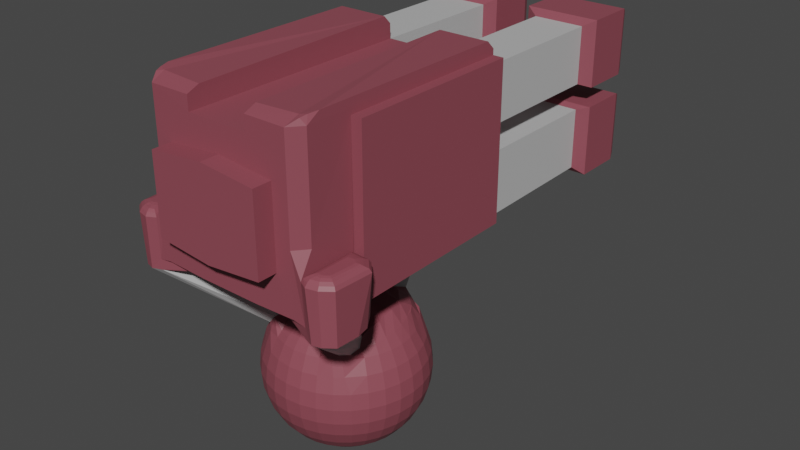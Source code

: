 # Source: laserturretmodel.blend  (saved by Blender 3.5.10; exported with 4.5.12 LTS)
import bpy
from mathutils import Matrix  # noqa: F401  (used for matrix-valued properties, if any)

bpy.ops.wm.read_factory_settings(use_empty=True)
scene = bpy.context.scene
scene.name = 'Scene'

# ---- collections
col_collection = bpy.data.collections.new('Collection'); scene.collection.children.link(col_collection)

# ---- materials (node trees are filled in below, after node groups)
mat_body = bpy.data.materials.new('Body')
mat_body.use_transparent_shadow = False
mat_trim = bpy.data.materials.new('Trim')
mat_trim.use_transparent_shadow = False
mat_accent = bpy.data.materials.new('Accent')
mat_accent.use_transparent_shadow = False

# ---- material node trees
mat_body.use_nodes = True; mat_body.node_tree.nodes.clear()
_N = mat_body.node_tree.nodes; _L = mat_body.node_tree.links
n0 = _N.new('ShaderNodeBsdfPrincipled'); n0.name = 'Principled BSDF'; n0.location = (10, 300)
n0.distribution = 'GGX'
n0.subsurface_method = 'RANDOM_WALK_SKIN'
n0.inputs[0].default_value = (0.2738, 0.0672, 0.08924, 1.0)
n0.inputs[3].default_value = 1.45
n0.inputs[27].default_value = (0.0, 0.0, 0.0, 1.0)
n0.inputs[28].default_value = 1.0
n1 = _N.new('ShaderNodeOutputMaterial'); n1.name = 'Material Output'; n1.location = (300, 300)
_L.new(n0.outputs[0], n1.inputs[0])
n1.is_active_output = True
mat_trim.use_nodes = True; mat_trim.node_tree.nodes.clear()
_N = mat_trim.node_tree.nodes; _L = mat_trim.node_tree.links
n0 = _N.new('ShaderNodeBsdfPrincipled'); n0.name = 'Principled BSDF'; n0.location = (10, 300)
n0.distribution = 'GGX'
n0.subsurface_method = 'RANDOM_WALK_SKIN'
n0.inputs[0].default_value = (0.5071, 0.5071, 0.5071, 1.0)
n0.inputs[3].default_value = 1.45
n0.inputs[27].default_value = (0.0, 0.0, 0.0, 1.0)
n0.inputs[28].default_value = 1.0
n1 = _N.new('ShaderNodeOutputMaterial'); n1.name = 'Material Output'; n1.location = (300, 300)
_L.new(n0.outputs[0], n1.inputs[0])
n1.is_active_output = True
mat_accent.use_nodes = True; mat_accent.node_tree.nodes.clear()
_N = mat_accent.node_tree.nodes; _L = mat_accent.node_tree.links
n0 = _N.new('ShaderNodeBsdfPrincipled'); n0.name = 'Principled BSDF'; n0.location = (10, 300)
n0.distribution = 'GGX'
n0.subsurface_method = 'RANDOM_WALK_SKIN'
n0.inputs[0].default_value = (0.8, 0.3163, 0.2076, 1.0)
n0.inputs[3].default_value = 1.45
n0.inputs[27].default_value = (0.0, 0.0, 0.0, 1.0)
n0.inputs[28].default_value = 1.0
n1 = _N.new('ShaderNodeOutputMaterial'); n1.name = 'Material Output'; n1.location = (300, 300)
_L.new(n0.outputs[0], n1.inputs[0])
n1.is_active_output = True

# ---- world
world_world = bpy.data.worlds.new('World'); scene.world = world_world
world_world.use_nodes = True; world_world.node_tree.nodes.clear()
_N = world_world.node_tree.nodes; _L = world_world.node_tree.links
n0 = _N.new('ShaderNodeOutputWorld'); n0.name = 'World Output'; n0.location = (300, 300)
n1 = _N.new('ShaderNodeBackground'); n1.name = 'Background'; n1.location = (10, 300)
n1.inputs[0].default_value = (0.05088, 0.05088, 0.05088, 1.0)
_L.new(n1.outputs[0], n0.inputs[0])
n0.is_active_output = True
world_world.color = (0.05088, 0.05088, 0.05088)
world_world.use_sun_shadow = False
world_world.sun_shadow_jitter_overblur = 0.0

# ---- meshes
me_sphere = bpy.data.meshes.new('Sphere')
me_sphere.from_pydata([(0.0, 0.5357, 0.8315), (0.0, 0.8245, 0.5556), (0.0, 0.9808, 0.1951), (0.0, 1.0, 0.0), (0.0, 0.9808, -0.1951), (0.0, 0.8315, -0.5556), (0.008411, -0.01467, 0.872), (-1.187, -1.045, 1.571), (-1.042, -1.671, 1.665), (-0.8088, -1.152, 1.46), (7.949e-05, 1.166, 1.634), (7.943e-05, 0.744, 1.639), (-0.3448, 1.149, 1.634), (-0.213, 0.7344, 1.639), (0.01137, -0.3947, 0.872), (-9.686e-08, -0.5726, 0.8315), (-6.257e-08, -0.783, 0.6263), (-1.043e-07, -0.8378, 0.5556), (2.98e-08, -0.9245, 0.3827), (-1.341e-07, -0.9808, 0.1951), (-3.278e-07, -1.0, 0.0), (-1.341e-07, -0.9808, -0.1951), (2.98e-08, -0.9239, -0.3827), (-1.043e-07, -0.8315, -0.5556), (-1.49e-08, -0.7071, -0.7071), (-9.686e-08, -0.5556, -0.8315), (-5.215e-08, -0.3827, -0.9239), (-7.451e-09, -0.1951, -0.9808), (-0.1084, -0.561, 0.8315), (-0.1509, -0.7673, 0.6263), (-0.1622, -0.821, 0.5556), (-0.1802, -0.9065, 0.3827), (-0.1913, -0.9619, 0.1951), (-0.1951, -0.9808, 0.0), (-0.1913, -0.9619, -0.1951), (-0.1802, -0.9061, -0.3827), (-0.1622, -0.8155, -0.5556), (-0.1379, -0.6935, -0.7071), (-0.1084, -0.5449, -0.8315), (-0.07466, -0.3753, -0.9239), (-0.2126, -0.5269, 0.8315), (-0.296, -0.721, 0.6263), (-0.3182, -0.7718, 0.5556), (-0.3536, -0.8537, 0.3827), (-0.3753, -0.9061, 0.1951), (-0.3827, -0.9239, 0.0), (-0.3753, -0.9061, -0.1951), (-0.3536, -0.8536, -0.3827), (-0.3182, -0.7682, -0.5556), (-0.2706, -0.6533, -0.7071), (-0.2126, -0.5133, -0.8315), (-0.1464, -0.3536, -0.9239), (-0.07466, -0.1802, -0.9808), (-0.2012, -0.3262, 0.872), (-0.3087, -0.472, 0.8315), (-0.4297, -0.6909, 0.7387), (-0.4657, -0.735, 0.5556), (-0.5133, -0.7684, 0.3827), (-0.5449, -0.8155, 0.1951), (-0.5556, -0.8315, 0.0), (-0.5449, -0.8155, -0.1951), (-0.5133, -0.7682, -0.3827), (-0.4619, -0.6913, -0.5556), (-0.3928, -0.5879, -0.7071), (-0.3087, -0.4619, -0.8315), (-0.2126, -0.3182, -0.9239), (-0.1266, -0.1404, 0.872), (-0.2592, -0.2761, 0.872), (-0.5231, -0.6814, 0.6263), (-0.548, -0.6668, 0.5556), (-0.6048, -0.6932, 0.3827), (-0.6935, -0.6935, 0.1951), (-0.7071, -0.7071, 0.0), (-0.6935, -0.6935, -0.1951), (-0.6533, -0.6533, -0.3827), (-0.5879, -0.5879, -0.5556), (-0.5, -0.5, -0.7071), (-0.3928, -0.3928, -0.8315), (-0.2706, -0.2706, -0.9239), (0.0, 0.0, -1.0), (-0.4063, -0.2758, 0.8218), (-0.5612, -0.3558, 0.7168), (-0.5979, -0.4327, 0.6263), (-0.6913, -0.4633, 0.5556), (-0.7682, -0.5133, 0.3827), (-0.8155, -0.5449, 0.1951), (-0.8315, -0.5556, 0.0), (-0.8155, -0.5449, -0.1951), (-0.7682, -0.5133, -0.3827), (-0.6913, -0.4619, -0.5556), (-0.5879, -0.3928, -0.7071), (-0.4619, -0.3087, -0.8315), (-0.3182, -0.2126, -0.9239), (-0.1622, -0.1084, -0.9808), (-0.1689, -0.07561, 0.872), (-0.5758, -0.2305, 0.7805), (-0.698, -0.2894, 0.6456), (-0.7682, -0.3183, 0.5556), (-0.8536, -0.3536, 0.3827), (-0.9061, -0.3753, 0.1951), (-0.9239, -0.3827, 0.0), (-0.9061, -0.3753, -0.1951), (-0.8536, -0.3536, -0.3827), (-0.7682, -0.3182, -0.5556), (-0.6533, -0.2706, -0.7071), (-0.5133, -0.2126, -0.8315), (-0.3536, -0.1464, -0.9239), (-0.4364, -0.07834, 0.8543), (-0.5965, -0.1059, 0.8017), (-0.7218, -0.1411, 0.6668), (-0.8155, -0.1622, 0.5556), (-0.9061, -0.1802, 0.3827), (-0.9619, -0.1913, 0.1951), (-0.9808, -0.1951, 0.0), (-0.9619, -0.1913, -0.1951), (-0.9061, -0.1802, -0.3827), (-0.8155, -0.1622, -0.5556), (-0.6935, -0.1379, -0.7071), (-0.5449, -0.1084, -0.8315), (-0.3753, -0.07466, -0.9239), (-0.1913, -0.03806, -0.9808), (-0.1837, -0.001258, 0.872), (-0.5749, -0.001802, 0.8151), (-0.7271, -0.0002259, 0.6761), (-0.8315, 1.639e-07, 0.5556), (-0.9239, 1.49e-08, 0.3827), (-0.9808, 2.682e-07, 0.1951), (-1.0, 4.47e-07, 0.0), (-0.9808, 2.682e-07, -0.1951), (-0.9239, 1.49e-08, -0.3827), (-0.8315, 1.639e-07, -0.5556), (-0.7071, 2.98e-08, -0.7071), (-0.5556, 1.49e-07, -0.8315), (-0.3827, 5.215e-08, -0.9239), (-0.364, 0.0727, 0.872), (-0.5723, 0.1339, 0.8315), (-0.7082, 0.1379, 0.6908), (-0.8155, 0.1622, 0.5556), (-0.9061, 0.1802, 0.3827), (-0.9619, 0.1913, 0.1951), (-0.9808, 0.1951, 0.0), (-0.9619, 0.1913, -0.1951), (-0.9061, 0.1802, -0.3827), (-0.8155, 0.1622, -0.5556), (-0.6935, 0.1379, -0.7071), (-0.5449, 0.1084, -0.8315), (-0.3753, 0.07466, -0.9239), (-0.1913, 0.03806, -0.9808), (-0.6661, 0.2846, 0.7071), (-0.7682, 0.3182, 0.5556), (-0.8536, 0.3536, 0.3827), (-0.9061, 0.3753, 0.1951), (-0.9239, 0.3827, 0.0), (-0.9061, 0.3753, -0.1951), (-0.8536, 0.3536, -0.3827), (-0.7682, 0.3182, -0.5556), (-0.6533, 0.2706, -0.7071), (-0.5133, 0.2126, -0.8315), (-0.3536, 0.1464, -0.9239), (-0.1233, 0.1271, 0.8617), (-0.3068, 0.2053, 0.8716), (-0.5149, 0.3272, 0.8315), (-0.625, 0.3989, 0.7071), (-0.6913, 0.4507, 0.5556), (-0.7682, 0.5133, 0.3827), (-0.8155, 0.5449, 0.1951), (-0.8315, 0.5556, 0.0), (-0.8155, 0.5449, -0.1951), (-0.7682, 0.5133, -0.3827), (-0.6913, 0.4619, -0.5556), (-0.5879, 0.3928, -0.7071), (-0.4619, 0.3087, -0.8315), (-0.3182, 0.2126, -0.9239), (-0.1622, 0.1084, -0.9808), (-0.3083, 0.3284, 0.8672), (-0.4612, 0.4067, 0.8178), (-0.5546, 0.5019, 0.7124), (-0.6149, 0.5846, 0.562), (-0.6533, 0.6533, 0.3827), (-0.6935, 0.6935, 0.1951), (-0.7071, 0.7071, 0.0), (-0.6935, 0.6935, -0.1951), (-0.6533, 0.6533, -0.3827), (-0.5879, 0.5879, -0.5556), (-0.5, 0.5, -0.7071), (-0.3928, 0.3928, -0.8315), (-0.2706, 0.2706, -0.9239), (-0.5078, 0.6943, 0.5839), (-0.5133, 0.7682, 0.3827), (-0.5449, 0.8155, 0.1951), (-0.5556, 0.8315, 0.0), (-0.5449, 0.8155, -0.1951), (-0.5133, 0.7682, -0.3827), (-0.4619, 0.6913, -0.5556), (-0.3928, 0.5879, -0.7071), (-0.3087, 0.4619, -0.8315), (-0.2126, 0.3182, -0.9239), (-0.1084, 0.1622, -0.9808), (-0.335, 0.5267, 0.8178), (-0.4051, 0.639, 0.7124), (-0.3991, 0.7455, 0.5839), (-0.3536, 0.8534, 0.3827), (-0.3753, 0.9061, 0.1951), (-0.3827, 0.9239, 0.0), (-0.3753, 0.9061, -0.1951), (-0.3536, 0.8536, -0.3827), (-0.3182, 0.7682, -0.5556), (-0.2706, 0.6533, -0.7071), (-0.2126, 0.5133, -0.8315), (-0.1464, 0.3536, -0.9239), (0.01652, 0.174, 0.8677), (-0.1882, 0.4342, 0.8521), (-0.2525, 0.5671, 0.8178), (-0.2452, 0.7724, 0.7124), (-0.2209, 0.807, 0.5839), (-0.1802, 0.9055, 0.3827), (-0.1913, 0.9619, 0.1951), (-0.1951, 0.9808, 0.0), (-0.1913, 0.9619, -0.1951), (-0.1802, 0.9061, -0.3827), (-0.1622, 0.8155, -0.5556), (-0.1379, 0.6935, -0.7071), (-0.1084, 0.5449, -0.8315), (-0.07466, 0.3753, -0.9239), (0.01137, 0.3672, 0.872), (8.941e-08, 0.7737, 0.7071), (5.96e-08, 0.9232, 0.3827), (5.96e-08, 0.9239, -0.3827), (8.941e-08, 0.7071, -0.7071), (2.161e-07, 0.5556, -0.8315), (6.706e-08, 0.3827, -0.9239), (1.49e-08, 0.1951, -0.9808), (-1.23, -1.175, 2.254), (-1.286, -1.218, 2.254), (-1.265, -1.546, 2.254), (-1.283, -1.305, 2.254), (-1.015, 1.254, 1.665), (-0.3823, 1.254, 1.665), (-0.8867, -1.668, 1.688), (-0.3808, -1.668, 1.669), (-1.015, -1.518, 2.428), (-1.015, 1.254, 2.439), (-0.8867, -1.668, 2.428), (-1.356, -1.154, 1.538), (-1.268, -1.012, 1.575), (-1.376, -1.596, 1.538), (-1.155, -1.715, 1.538), (-1.39, -1.318, 1.538), (-1.042, -1.671, 1.538), (-1.042, -1.028, 1.579), (-0.991, -1.338, 1.513), (-0.3829, -1.428, 1.669), (-1.015, 3.013, 1.688), (-1.015, 3.013, 2.439), (-0.3823, 3.013, 2.439), (-1.015, 1.254, 2.762), (-0.6903, -1.668, 3.077), (-1.015, 1.254, 3.463), (-0.3823, 1.254, 3.463), (-1.015, 3.009, 2.762), (-1.015, 3.009, 3.463), (-0.3823, 3.009, 3.463), (-0.6903, -1.668, 2.125), (-0.3823, 3.013, 1.688), (-0.3808, -1.668, 3.463), (-0.3823, 3.009, 2.762), (0.005393, -1.277, 1.669), (0.005393, -1.108, 1.669), (0.00689, -1.668, 1.669), (0.007643, -1.668, 2.058), (0.007643, -1.668, 3.142), (0.005393, 1.254, 3.462), (0.00689, -1.668, 3.462), (-0.3823, 1.254, 2.762), (-0.3823, 1.254, 2.439), (-0.2313, 3.079, 1.611), (-1.166, 3.079, 1.611), (-1.166, 3.079, 2.485), (-0.2313, 3.079, 2.485), (-1.166, 3.081, 2.731), (-0.2313, 3.081, 2.731), (-1.166, 3.081, 3.546), (-0.2313, 3.081, 3.546), (-0.2313, 3.7, 1.611), (-1.166, 3.7, 1.611), (-1.166, 3.7, 2.485), (-0.2313, 3.7, 2.485), (-1.166, 3.702, 2.731), (-0.2313, 3.702, 2.731), (-1.166, 3.702, 3.546), (-0.2313, 3.702, 3.546), (-0.6902, -1.901, 2.125), (0.007763, -1.901, 2.058), (0.007763, -1.901, 3.142), (-0.6902, -1.901, 3.077), (-1.015, 1.254, 3.568), (-1.015, -0.9504, 3.568), (-1.145, -0.9504, 1.638), (-1.145, 1.254, 3.568), (-1.145, -0.9504, 3.568), (-0.3845, 1.252, 3.639), (-0.9605, -1.548, 3.709), (-0.383, -1.666, 3.639), (-1.145, 1.254, 1.652), (-1.015, -0.9504, 1.636), (-0.3763, 3.674, 1.761), (-1.021, 3.674, 1.761), (-1.021, 3.674, 2.326), (-0.3763, 3.674, 2.326), (-1.021, 3.671, 2.871), (-0.3763, 3.671, 2.871), (-1.021, 3.671, 3.384), (-0.3763, 3.671, 3.384), (-1.259, -1.686, 1.538), (-0.6123, -0.5982, 0.6263), (-1.208, -1.588, 2.254), (0.001574, 1.219, 1.669), (-0.2577, 0.7241, 1.668), (0.003484, 0.7205, 1.669), (-1.042, -0.9994, 1.586), (-0.3823, -1.108, 1.669), (-1.015, -1.518, 3.639), (-1.015, 1.254, 3.639), (-0.8867, -1.668, 3.639), (-1.013, -1.352, 3.738), (-0.9828, -1.469, 3.727), (-0.3845, 1.156, 3.738), (-1.013, 1.156, 3.738), (-0.9034, -1.494, 3.716), (-0.383, -1.514, 3.702), (0.001392, 1.398, 2.305), (0.002213, 1.398, 2.871), (-0.1184, 1.398, 2.869), (-0.2552, 1.398, 2.788), (-0.1176, 1.398, 2.308), (-0.2748, 1.398, 2.414), (-0.05631, 1.398, 2.871), (-0.1462, 1.398, 2.861), (-0.147, 1.398, 2.315), (-0.3138, 1.398, 2.618), (-0.05659, 1.398, 2.305), (-0.05631, 1.645, 2.871), (-0.1184, 1.645, 2.869), (-0.1462, 1.645, 2.861), (-0.2552, 1.645, 2.788), (-0.147, 1.645, 2.315), (-0.2748, 1.645, 2.414), (-0.3138, 1.645, 2.618), (-0.05659, 1.645, 2.305), (0.001392, 1.645, 2.305), (0.002213, 1.645, 2.871), (-0.1176, 1.645, 2.308), (-1.262, -1.712, 2.16), (-1.129, -1.743, 2.16), (-1.413, -1.138, 2.16), (-1.405, -1.311, 2.16), (-1.025, -1.687, 2.16), (-1.389, -1.614, 2.16), (-1.025, -0.9647, 2.161), (-1.276, -0.9935, 2.16), (-1.254, -1.688, 2.201), (-1.133, -1.716, 2.201), (-1.391, -1.151, 2.201), (-1.383, -1.313, 2.201), (-1.048, -1.677, 2.201), (-1.368, -1.6, 2.201), (-1.048, -1.009, 2.201), (-1.267, -1.021, 2.201), (-1.237, -1.659, 2.23), (-1.139, -1.683, 2.23), (-1.355, -1.186, 2.23), (-1.348, -1.308, 2.23), (-1.082, -1.659, 2.23), (-1.333, -1.585, 2.23), (-1.082, -1.064, 2.23), (-1.25, -1.076, 2.23), (-1.171, -1.59, 2.254), (-1.144, -1.573, 2.254), (-1.15, -1.184, 2.254), (-1.22, -1.624, 2.246), (-1.157, -1.627, 2.246), (-1.322, -1.201, 2.246), (-1.319, -1.306, 2.246), (-1.112, -1.614, 2.246), (-1.299, -1.565, 2.246), (-1.116, -1.132, 2.246), (-1.233, -1.132, 2.246), (-0.3823, 0.7277, 1.667), (-0.2821, 3.821, 1.653), (-1.115, 3.821, 1.653), (-1.115, 3.821, 2.433), (-0.2821, 3.821, 2.433), (-1.115, 3.819, 2.764), (-0.2821, 3.819, 2.764), (-1.115, 3.819, 3.491), (-0.2821, 3.819, 3.491), (-0.3823, 1.254, 1.665), (-1.015, 1.254, 1.665), (-1.015, 3.013, 1.688), (-0.3823, 3.013, 1.688)], [], [(39, 51, 52, 27, 26), (353, 246, 248, 8, 356), (22, 21, 34, 35), (65, 78, 92, 93, 52, 51), (23, 22, 35, 36), (16, 15, 28, 29), (24, 23, 36, 37), (17, 16, 29, 30), (25, 24, 37, 38), (18, 17, 30, 31), (26, 25, 38, 39), (19, 18, 31, 32), (106, 119, 120, 93, 92), (20, 19, 32, 33), (21, 20, 33, 34), (176, 199, 200, 187, 177), (39, 38, 50, 51), (32, 31, 43, 44), (33, 32, 44, 45), (197, 231, 79, 173), (34, 33, 45, 46), (35, 34, 46, 47), (52, 93, 79, 27), (36, 35, 47, 48), (29, 28, 40, 41), (37, 36, 48, 49), (30, 29, 41, 42), (38, 37, 49, 50), (31, 30, 42, 43), (48, 47, 61, 62), (41, 40, 54, 55), (49, 48, 62, 63), (42, 41, 55, 56), (50, 49, 63, 64), (43, 42, 56, 57), (51, 50, 64, 65), (44, 43, 57, 58), (147, 173, 79, 93, 120), (45, 44, 58, 59), (46, 45, 59, 60), (47, 46, 60, 61), (58, 57, 70, 71), (59, 58, 71, 72), (60, 59, 72, 73), (61, 60, 73, 74), (62, 61, 74, 75), (63, 62, 75, 76), (56, 55, 68, 69), (64, 63, 76, 77), (57, 56, 69, 70), (65, 64, 77, 78), (302, 329, 328, 323), (71, 70, 84, 85), (271, 272, 270, 293, 292, 269, 268, 266, 267, 318, 316), (300, 322, 327, 326), (73, 72, 86, 87), (209, 223, 230, 231, 197, 196), (75, 74, 88, 89), (74, 73, 87, 88), (67, 66, 94, 80), (313, 352, 357, 245), (186, 196, 197, 173, 172), (86, 85, 99, 100), (250, 266, 268, 239, 251, 248), (87, 86, 100, 101), (134, 160, 161, 135), (88, 87, 101, 102), (320, 267, 266, 250, 249), (89, 88, 102, 103), (82, 81, 95, 96), (90, 89, 103, 104), (83, 82, 96, 97), (91, 90, 104, 105), (84, 83, 97, 98), (92, 91, 105, 106), (85, 84, 98, 99), (96, 95, 108, 109), (104, 103, 116, 117), (97, 96, 109, 110), (105, 104, 117, 118), (98, 97, 110, 111), (106, 105, 118, 119), (99, 98, 111, 112), (100, 99, 112, 113), (101, 100, 113, 114), (102, 101, 114, 115), (103, 102, 115, 116), (113, 112, 126, 127), (114, 113, 127, 128), (115, 114, 128, 129), (116, 115, 129, 130), (109, 108, 122, 123), (117, 116, 130, 131), (110, 109, 123, 124), (118, 117, 131, 132), (111, 110, 124, 125), (119, 118, 132, 133), (112, 111, 125, 126), (174, 211, 212, 198, 175, 161, 160), (131, 130, 143, 144), (124, 123, 136, 137), (132, 131, 144, 145), (125, 124, 137, 138), (133, 132, 145, 146), (126, 125, 138, 139), (127, 126, 139, 140), (107, 134, 135, 122, 108), (128, 127, 140, 141), (237, 274, 335, 338, 334), (129, 128, 141, 142), (130, 129, 142, 143), (123, 122, 135, 136), (141, 140, 152, 153), (142, 141, 153, 154), (12, 13, 317, 237), (143, 142, 154, 155), (144, 143, 155, 156), (137, 136, 148, 149), (145, 144, 156, 157), (138, 137, 149, 150), (146, 145, 157, 158), (139, 138, 150, 151), (133, 146, 147, 120, 119), (140, 139, 151, 152), (157, 156, 170, 171), (150, 149, 163, 164), (158, 157, 171, 172), (151, 150, 164, 165), (152, 151, 165, 166), (153, 152, 166, 167), (296, 295, 298, 299), (154, 153, 167, 168), (155, 154, 168, 169), (156, 155, 169, 170), (149, 148, 162, 163), (160, 159, 174), (168, 167, 181, 182), (316, 318, 11, 224, 0, 225, 10), (169, 168, 182, 183), (80, 107, 108, 95, 81), (170, 169, 183, 184), (163, 162, 176, 177), (171, 170, 184, 185), (164, 163, 177, 178), (172, 171, 185, 186), (165, 164, 178, 179), (158, 172, 173, 147, 146), (166, 165, 179, 180), (244, 243, 354), (167, 166, 180, 181), (178, 177, 187, 188), (186, 185, 195, 196), (179, 178, 188, 189), (180, 179, 189, 190), (322, 321, 324, 327), (181, 180, 190, 191), (182, 181, 191, 192), (183, 182, 192, 193), (184, 183, 193, 194), (201, 200, 214, 215, 216, 202), (185, 184, 194, 195), (192, 191, 204, 205), (193, 192, 205, 206), (194, 193, 206, 207), (195, 194, 207, 208), (188, 187, 200, 201), (196, 195, 208, 209), (189, 188, 201, 202), (190, 189, 202, 203), (191, 190, 203, 204), (209, 208, 222, 223), (203, 202, 216, 217), (204, 203, 217, 218), (205, 204, 218, 219), (206, 205, 219, 220), (199, 198, 212, 213), (207, 206, 220, 221), (200, 199, 213, 214), (208, 207, 221, 222), (220, 219, 227, 5), (221, 220, 5, 228), (214, 213, 225, 1), (222, 221, 228, 229), (215, 214, 1, 226), (223, 222, 229, 230), (216, 215, 226, 2), (159, 121, 6), (217, 216, 2, 3), (218, 217, 3, 4), (135, 161, 175, 176, 162, 148, 136), (219, 218, 4, 227), (243, 247, 354), (9, 249, 250), (77, 76, 90, 91), (238, 242, 240, 356, 8), (8, 251, 239, 238), (248, 251, 8), (72, 71, 85, 86), (249, 244, 319), (249, 319, 320), (248, 9, 250), (14, 53, 54, 40, 28, 15), (94, 121, 134, 107, 80), (259, 260, 281, 279), (237, 236, 397, 396), (175, 198, 199, 176), (242, 323, 321, 240), (253, 254, 278, 277), (258, 264, 272, 271), (245, 357, 355, 247), (302, 300, 326, 329), (264, 302, 323, 242, 238, 239, 268, 269, 262, 256, 270, 272), (70, 69, 83, 84), (280, 279, 287, 288), (279, 281, 289, 287), (265, 259, 279, 280), (252, 253, 277, 276), (261, 265, 280, 282), (263, 252, 276, 275), (260, 261, 282, 281), (254, 263, 275, 278), (289, 290, 395, 394), (290, 288, 393, 395), (276, 277, 285, 284), (275, 276, 284, 283), (282, 280, 288, 290), (281, 282, 290, 289), (278, 275, 283, 286), (277, 278, 286, 285), (294, 291, 292, 293), (270, 256, 294, 293), (262, 269, 292, 291), (256, 262, 291, 294), (295, 296, 358, 356, 240, 321, 322), (76, 75, 89, 90), (297, 299, 298, 303), (257, 255, 273, 274, 241, 236, 303, 298, 295, 322, 300, 258), (264, 258, 300, 302), (236, 304, 297, 303), (286, 283, 388, 391), (285, 286, 391, 390), (287, 289, 394, 392), (288, 287, 392, 393), (284, 285, 390, 389), (283, 284, 389, 388), (13, 11, 318, 317), (10, 12, 237, 316), (314, 82, 83), (320, 319, 304, 236, 237, 387), (78, 77, 91, 92), (327, 324, 325, 328, 329, 326), (246, 353, 352, 313), (321, 301, 325), (301, 328, 325), (321, 325, 324), (244, 7, 243), (247, 355, 354), (354, 359, 244), (53, 14, 66), (67, 53, 66), (6, 210, 159), (14, 6, 66), (159, 134, 121), (94, 66, 6), (121, 94, 6), (332, 336, 341, 342), (274, 273, 333, 339, 335), (271, 316, 330, 331), (258, 271, 331, 336, 332), (316, 237, 334, 340, 330), (273, 258, 332, 337, 333), (301, 321, 323), (159, 160, 134), (174, 159, 210), (211, 174, 210), (210, 224, 211), (249, 7, 244), (346, 347, 344, 343, 342, 341, 350, 349, 348, 351, 345), (334, 338, 345, 351), (330, 340, 348, 349), (331, 330, 349, 350), (333, 337, 343, 344), (335, 339, 347, 346), (336, 331, 350, 341), (338, 335, 346, 345), (340, 334, 351, 348), (337, 332, 342, 343), (339, 333, 344, 347), (358, 319, 244, 359), (297, 304, 296, 299), (358, 304, 319), (358, 296, 304), (361, 360, 352, 353), (363, 362, 354, 355), (364, 361, 353, 356), (365, 363, 355, 357), (366, 364, 356, 358), (360, 365, 357, 352), (362, 367, 359, 354), (367, 366, 358, 359), (369, 368, 360, 361), (371, 370, 362, 363), (372, 369, 361, 364), (373, 371, 363, 365), (374, 372, 364, 366), (368, 373, 365, 360), (370, 375, 367, 362), (375, 374, 366, 367), (380, 379, 368, 369), (382, 381, 370, 371), (383, 380, 369, 372), (384, 382, 371, 373), (385, 383, 372, 374), (379, 384, 373, 368), (381, 386, 375, 370), (386, 385, 374, 375), (376, 377, 378, 232, 233, 235, 234, 315), (376, 315, 379, 380), (235, 233, 381, 382), (377, 376, 380, 383), (234, 235, 382, 384), (378, 377, 383, 385), (315, 234, 384, 379), (233, 232, 386, 381), (232, 378, 385, 386), (335, 274, 339), (339, 274, 273), (339, 273, 333), (301, 323, 328), (387, 237, 317), (320, 387, 317, 318, 267), (83, 69, 314), (69, 68, 314), (306, 305, 388, 389), (308, 307, 390, 391), (307, 306, 389, 390), (305, 308, 391, 388), (309, 310, 393, 392), (312, 311, 394, 395), (311, 309, 392, 394), (310, 312, 395, 393), (236, 252, 398, 397), (263, 237, 396, 399), (252, 263, 399, 398), (225, 213, 12, 10), (80, 81, 247, 243), (81, 82, 245, 247), (211, 224, 11, 13), (67, 80, 243, 7), (54, 53, 249, 9), (273, 265, 261, 258), (53, 67, 7, 249), (314, 68, 246, 313), (68, 55, 248, 246), (55, 54, 9, 248), (212, 211, 13, 12, 213), (236, 241, 253, 252), (241, 274, 254, 253), (273, 255, 259, 265), (257, 258, 261, 260), (255, 257, 260, 259), (254, 274, 237, 263), (82, 314, 313, 245), (396, 397, 398, 399), (306, 307, 308, 305), (310, 309, 311, 312)])
me_sphere.polygons.foreach_set('material_index', [0, 0, 0, 0, 0, 0, 0, 0, 0, 0, 0, 0, 0, 0, 0, 0, 0, 0, 0, 0, 0, 0, 0, 0, 0, 0, 0, 0, 0, 0, 0, 0, 0, 0, 0, 0, 0, 0, 0, 0, 0, 0, 0, 0, 0, 0, 0, 0, 0, 0, 0, 0, 0, 0, 0, 0, 0, 0, 0, 0, 0, 0, 0, 0, 0, 0, 0, 0, 0, 0, 0, 0, 0, 0, 0, 0, 0, 0, 0, 0, 0, 0, 0, 0, 0, 0, 0, 0, 0, 0, 0, 0, 0, 0, 0, 0, 0, 0, 0, 0, 0, 0, 0, 0, 0, 0, 0, 0, 0, 0, 0, 0, 0, 0, 0, 0, 0, 0, 0, 0, 0, 0, 0, 0, 0, 0, 0, 0, 0, 0, 0, 0, 0, 0, 0, 0, 0, 0, 0, 0, 0, 0, 0, 0, 0, 0, 0, 0, 0, 0, 0, 0, 0, 0, 0, 0, 0, 0, 0, 0, 0, 0, 0, 0, 0, 0, 0, 0, 0, 0, 0, 0, 0, 0, 0, 0, 0, 0, 0, 0, 0, 0, 0, 0, 0, 0, 0, 0, 0, 0, 0, 0, 0, 0, 0, 0, 0, 0, 0, 0, 0, 0, 0, 0, 0, 0, 0, 0, 0, 0, 0, 0, 0, 0, 0, 0, 0, 0, 0, 0, 0, 0, 0, 0, 0, 0, 0, 0, 0, 0, 0, 0, 0, 0, 0, 0, 0, 0, 0, 0, 0, 0, 0, 0, 0, 0, 0, 0, 0, 0, 0, 0, 0, 0, 0, 0, 0, 0, 0, 0, 0, 0, 0, 0, 0, 0, 0, 0, 0, 0, 0, 0, 0, 0, 0, 0, 0, 0, 0, 0, 0, 0, 0, 0, 0, 0, 0, 0, 0, 0, 0, 0, 0, 0, 0, 0, 0, 0, 0, 0, 0, 0, 0, 0, 0, 0, 0, 0, 0, 0, 0, 0, 0, 0, 0, 0, 0, 0, 0, 0, 0, 0, 0, 0, 0, 0, 0, 0, 0, 0, 0, 0, 0, 0, 0, 0, 0, 0, 0, 0, 0, 0, 0, 0, 1, 1, 1, 1, 1, 1, 1, 1, 1, 1, 1, 1, 1, 1, 1, 1, 1, 1, 1, 1, 2, 2])
_uv = me_sphere.uv_layers.new(name='UVMap')
_uv.uv.foreach_set('vector', [0.2188, 0.125, 0.1875, 0.125, 0.1875, 0.0625, 0.25, 0.0625, 0.25, 0.125, 0.125, 0.75, 0.125, 0.75, 0.1562, 0.75, 0.1562, 0.75, 0.1562, 0.75, 0.25, 0.375, 0.25, 0.4375, 0.2188, 0.4375, 0.2188, 0.375, 0.1562, 0.125, 0.125, 0.125, 0.09375, 0.125, 0.125, 0.0625, 0.1875, 0.0625, 0.1875, 0.125, 0.25, 0.3125, 0.25, 0.375, 0.2188, 0.375, 0.2188, 0.3125, 0.25, 0.7167, 0.25, 0.8125, 0.2188, 0.8125, 0.2188, 0.7167, 0.25, 0.25, 0.25, 0.3125, 0.2188, 0.3125, 0.2188, 0.25, 0.25, 0.6875, 0.25, 0.7167, 0.2188, 0.7167, 0.2188, 0.6875, 0.25, 0.1875, 0.25, 0.25, 0.2188, 0.25, 0.2188, 0.1875, 0.25, 0.625, 0.25, 0.6875, 0.2188, 0.6875, 0.2188, 0.625, 0.25, 0.125, 0.25, 0.1875, 0.2188, 0.1875, 0.2188, 0.125, 0.25, 0.5625, 0.25, 0.625, 0.2188, 0.625, 0.2188, 0.5625, 0.0625, 0.125, 0.03125, 0.125, 0.0625, 0.0625, 0.09375, 0.0625, 0.09375, 0.125, 0.25, 0.5, 0.25, 0.5625, 0.2188, 0.5625, 0.2187, 0.5, 0.25, 0.4375, 0.25, 0.5, 0.2187, 0.5, 0.2188, 0.4375, 0.875, 0.75, 0.8125, 0.75, 0.8125, 0.6875, 0.8437, 0.6875, 0.875, 0.6875, 0.2188, 0.125, 0.2188, 0.1875, 0.1875, 0.1875, 0.1875, 0.125, 0.2188, 0.5625, 0.2188, 0.625, 0.1875, 0.625, 0.1875, 0.5625, 0.2187, 0.5, 0.2188, 0.5625, 0.1875, 0.5625, 0.1875, 0.5, 0.8125, 0.0625, 0.7812, 0.0625, 0.8906, 0.0, 0.9062, 0.0625, 0.2188, 0.4375, 0.2187, 0.5, 0.1875, 0.5, 0.1875, 0.4375, 0.2188, 0.375, 0.2188, 0.4375, 0.1875, 0.4375, 0.1875, 0.375, 0.1563, 0.0625, 0.125, 0.0625, 0.2031, 0.0, 0.2188, 0.0625, 0.2188, 0.3125, 0.2188, 0.375, 0.1875, 0.375, 0.1875, 0.3125, 0.2188, 0.7167, 0.2188, 0.8125, 0.1875, 0.8125, 0.1875, 0.7167, 0.2188, 0.25, 0.2188, 0.3125, 0.1875, 0.3125, 0.1875, 0.25, 0.2188, 0.6875, 0.2188, 0.7167, 0.1875, 0.7167, 0.1875, 0.6875, 0.2188, 0.1875, 0.2188, 0.25, 0.1875, 0.25, 0.1875, 0.1875, 0.2188, 0.625, 0.2188, 0.6875, 0.1875, 0.6875, 0.1875, 0.625, 0.1875, 0.3125, 0.1875, 0.375, 0.1563, 0.375, 0.1562, 0.3125, 0.1875, 0.7167, 0.1875, 0.8125, 0.1562, 0.8125, 0.1562, 0.7167, 0.1875, 0.25, 0.1875, 0.3125, 0.1562, 0.3125, 0.1562, 0.25, 0.1875, 0.6875, 0.1875, 0.7167, 0.1562, 0.7167, 0.1562, 0.6875, 0.1875, 0.1875, 0.1875, 0.25, 0.1562, 0.25, 0.1562, 0.1875, 0.1875, 0.625, 0.1875, 0.6875, 0.1562, 0.6875, 0.1563, 0.625, 0.1875, 0.125, 0.1875, 0.1875, 0.1562, 0.1875, 0.1562, 0.125, 0.1875, 0.5625, 0.1875, 0.625, 0.1563, 0.625, 0.1562, 0.5625, 0.9375, 0.0625, 0.9062, 0.0625, 0.07812, 0.0, 0.09375, 0.0625, 1.0, 0.0625, 0.1875, 0.5, 0.1875, 0.5625, 0.1562, 0.5625, 0.1562, 0.5, 0.1875, 0.4375, 0.1875, 0.5, 0.1562, 0.5, 0.1562, 0.4375, 0.1875, 0.375, 0.1875, 0.4375, 0.1562, 0.4375, 0.1563, 0.375, 0.1562, 0.5625, 0.1563, 0.625, 0.1358, 0.625, 0.125, 0.5625, 0.1562, 0.5, 0.1562, 0.5625, 0.125, 0.5625, 0.125, 0.5, 0.1562, 0.4375, 0.1562, 0.5, 0.125, 0.5, 0.125, 0.4375, 0.1563, 0.375, 0.1562, 0.4375, 0.125, 0.4375, 0.125, 0.375, 0.1562, 0.3125, 0.1563, 0.375, 0.125, 0.375, 0.125, 0.3125, 0.1562, 0.25, 0.1562, 0.3125, 0.125, 0.3125, 0.125, 0.25, 0.1562, 0.6875, 0.1562, 0.7167, 0.1358, 0.7167, 0.1358, 0.6875, 0.1562, 0.1875, 0.1562, 0.25, 0.125, 0.25, 0.125, 0.1875, 0.1563, 0.625, 0.1562, 0.6875, 0.1358, 0.6875, 0.1358, 0.625, 0.1562, 0.125, 0.1562, 0.1875, 0.125, 0.1875, 0.125, 0.125, 0.1562, 0.7501, 0.1562, 0.7501, 0.1562, 0.7501, 0.1562, 0.7501, 0.125, 0.5625, 0.1358, 0.625, 0.09375, 0.625, 0.09375, 0.5625, 0.1562, 0.875, 0.1562, 0.75, 0.1562, 0.75, 0.1562, 0.75, 0.1562, 0.75, 0.1562, 0.75, 0.1562, 0.75, 0.1562, 0.8125, 0.1562, 0.875, 0.1562, 0.875, 0.1562, 0.875, 0.1562, 0.8749, 0.1562, 0.875, 0.1562, 0.875, 0.1562, 0.8749, 0.125, 0.4375, 0.125, 0.5, 0.09375, 0.5, 0.09375, 0.4375, 0.8125, 0.125, 0.7812, 0.125, 0.75, 0.125, 0.7812, 0.0625, 0.8438, 0.0625, 0.8438, 0.125, 0.125, 0.3125, 0.125, 0.375, 0.09375, 0.375, 0.09375, 0.3125, 0.125, 0.375, 0.125, 0.4375, 0.09375, 0.4375, 0.09375, 0.375, 0.125, 0.875, 0.125, 0.9375, 0.09375, 0.9375, 0.09375, 0.8228, 0.1094, 0.75, 0.1094, 0.75, 0.09375, 0.75, 0.09375, 0.75, 0.875, 0.125, 0.8438, 0.125, 0.875, 0.0625, 0.9062, 0.0625, 0.9062, 0.125, 0.09375, 0.5, 0.09375, 0.5625, 0.0625, 0.5625, 0.0625, 0.5, 0.1562, 0.8125, 0.1562, 0.8125, 0.1562, 0.75, 0.1562, 0.75, 0.1562, 0.75, 0.1562, 0.75, 0.09375, 0.4375, 0.09375, 0.5, 0.0625, 0.5, 0.0625, 0.4375, 0.9687, 0.875, 0.9062, 0.875, 0.9062, 0.8125, 0.9687, 0.8125, 0.09375, 0.375, 0.09375, 0.4375, 0.0625, 0.4375, 0.0625, 0.375, 0.1562, 0.875, 0.1562, 0.875, 0.1562, 0.8125, 0.1562, 0.8125, 0.1562, 0.875, 0.09375, 0.3125, 0.09375, 0.375, 0.0625, 0.375, 0.0625, 0.3125, 0.09375, 0.7167, 0.09375, 0.7818, 0.0625, 0.7818, 0.0625, 0.7248, 0.09375, 0.25, 0.09375, 0.3125, 0.0625, 0.3125, 0.0625, 0.25, 0.09375, 0.6875, 0.09375, 0.7167, 0.0625, 0.7248, 0.0625, 0.6875, 0.09375, 0.1875, 0.09375, 0.25, 0.0625, 0.25, 0.0625, 0.1875, 0.09375, 0.625, 0.09375, 0.6875, 0.0625, 0.6875, 0.0625, 0.625, 0.09375, 0.125, 0.09375, 0.1875, 0.0625, 0.1875, 0.0625, 0.125, 0.09375, 0.5625, 0.09375, 0.625, 0.0625, 0.625, 0.0625, 0.5625, 0.0625, 0.7248, 0.0625, 0.7818, 0.03125, 0.8125, 0.03125, 0.7381, 0.0625, 0.25, 0.0625, 0.3125, 0.03125, 0.3125, 0.03125, 0.25, 0.0625, 0.6875, 0.0625, 0.7248, 0.03125, 0.7381, 0.03125, 0.6875, 0.0625, 0.1875, 0.0625, 0.25, 0.03125, 0.25, 0.03125, 0.1875, 0.0625, 0.625, 0.0625, 0.6875, 0.03125, 0.6875, 0.03125, 0.625, 0.0625, 0.125, 0.0625, 0.1875, 0.03125, 0.1875, 0.03125, 0.125, 0.0625, 0.5625, 0.0625, 0.625, 0.03125, 0.625, 0.03125, 0.5625, 0.0625, 0.5, 0.0625, 0.5625, 0.03125, 0.5625, 0.03125, 0.5, 0.0625, 0.4375, 0.0625, 0.5, 0.03125, 0.5, 0.03125, 0.4375, 0.0625, 0.375, 0.0625, 0.4375, 0.03125, 0.4375, 0.03125, 0.375, 0.0625, 0.3125, 0.0625, 0.375, 0.03125, 0.375, 0.03125, 0.3125, 0.03125, 0.5, 0.03125, 0.5625, 0.0, 0.5625, 0.0, 0.5, 0.03125, 0.4375, 0.03125, 0.5, 0.0, 0.5, 0.0, 0.4375, 0.03125, 0.375, 0.03125, 0.4375, 0.0, 0.4375, 0.0, 0.375, 0.03125, 0.3125, 0.03125, 0.375, 0.0, 0.375, 0.0, 0.3125, 0.03125, 0.7381, 0.03125, 0.8125, 0.0, 0.8125, 0.0, 0.7394, 0.03125, 0.25, 0.03125, 0.3125, 0.0, 0.3125, 0.0, 0.25, 0.03125, 0.6875, 0.03125, 0.7381, 0.0, 0.7394, 0.0, 0.6875, 0.03125, 0.1875, 0.03125, 0.25, 0.0, 0.25, 0.0, 0.1875, 0.03125, 0.625, 0.03125, 0.6875, 0.0, 0.6875, 0.0, 0.625, 0.03125, 0.125, 0.03125, 0.1875, 0.0, 0.1875, 0.0, 0.125, 0.03125, 0.5625, 0.03125, 0.625, 0.0, 0.625, 0.0, 0.5625, 0.875, 0.875, 0.7812, 0.875, 0.7812, 0.8125, 0.8125, 0.8125, 0.875, 0.8125, 0.9062, 0.8125, 0.9062, 0.875, 1.0, 0.25, 1.0, 0.3125, 0.9687, 0.3125, 0.9688, 0.25, 1.0, 0.6875, 1.0, 0.7394, 0.9688, 0.75, 0.9687, 0.6875, 1.0, 0.1875, 1.0, 0.25, 0.9688, 0.25, 0.9687, 0.1875, 1.0, 0.625, 1.0, 0.6875, 0.9687, 0.6875, 0.9688, 0.625, 1.0, 0.125, 1.0, 0.1875, 0.9687, 0.1875, 0.9687, 0.125, 1.0, 0.5625, 1.0, 0.625, 0.9688, 0.625, 0.9687, 0.5625, 1.0, 0.5, 1.0, 0.5625, 0.9687, 0.5625, 0.9687, 0.5, 0.03125, 0.8591, 0.9687, 0.875, 0.9687, 0.8125, 0.0, 0.8125, 0.03125, 0.8125, 1.0, 0.4375, 1.0, 0.5, 0.9687, 0.5, 0.9687, 0.4375, 0.1562, 0.875, 0.1562, 0.875, 0.1562, 0.875, 0.1562, 0.875, 0.1562, 0.875, 1.0, 0.375, 1.0, 0.4375, 0.9687, 0.4375, 0.9688, 0.375, 1.0, 0.3125, 1.0, 0.375, 0.9688, 0.375, 0.9687, 0.3125, 1.0, 0.7394, 1.0, 0.8125, 0.9687, 0.8125, 0.9688, 0.75, 0.9687, 0.4375, 0.9687, 0.5, 0.9375, 0.5, 0.9375, 0.4375, 0.9688, 0.375, 0.9687, 0.4375, 0.9375, 0.4375, 0.9375, 0.375, 0.7812, 0.75, 0.7812, 0.875, 0.7812, 0.875, 0.7812, 0.75, 0.9687, 0.3125, 0.9688, 0.375, 0.9375, 0.375, 0.9375, 0.3125, 0.9688, 0.25, 0.9687, 0.3125, 0.9375, 0.3125, 0.9375, 0.25, 0.9687, 0.6875, 0.9688, 0.75, 0.9375, 0.75, 0.9375, 0.6875, 0.9687, 0.1875, 0.9688, 0.25, 0.9375, 0.25, 0.9375, 0.1875, 0.9688, 0.625, 0.9687, 0.6875, 0.9375, 0.6875, 0.9375, 0.625, 0.9687, 0.125, 0.9687, 0.1875, 0.9375, 0.1875, 0.9375, 0.125, 0.9687, 0.5625, 0.9688, 0.625, 0.9375, 0.625, 0.9375, 0.5625, 1.0, 0.125, 0.9687, 0.125, 0.9688, 0.0625, 0.03125, 0.0625, 0.03125, 0.125, 0.9687, 0.5, 0.9687, 0.5625, 0.9375, 0.5625, 0.9375, 0.5, 0.9375, 0.1875, 0.9375, 0.25, 0.9062, 0.25, 0.9062, 0.1875, 0.9375, 0.625, 0.9375, 0.6875, 0.9062, 0.6875, 0.9062, 0.625, 0.9375, 0.125, 0.9375, 0.1875, 0.9062, 0.1875, 0.9062, 0.125, 0.9375, 0.5625, 0.9375, 0.625, 0.9062, 0.625, 0.9062, 0.5625, 0.9375, 0.5, 0.9375, 0.5625, 0.9062, 0.5625, 0.9062, 0.5, 0.9375, 0.4375, 0.9375, 0.5, 0.9062, 0.5, 0.9062, 0.4375, 0.1562, 0.875, 0.1562, 0.875, 0.1562, 0.875, 0.1562, 0.875, 0.9375, 0.375, 0.9375, 0.4375, 0.9062, 0.4375, 0.9062, 0.375, 0.9375, 0.3125, 0.9375, 0.375, 0.9062, 0.375, 0.9062, 0.3125, 0.9375, 0.25, 0.9375, 0.3125, 0.9062, 0.3125, 0.9062, 0.25, 0.9375, 0.6875, 0.9375, 0.75, 0.9062, 0.75, 0.9062, 0.6875, 0.9062, 0.875, 0.875, 0.9375, 0.875, 0.875, 0.9062, 0.375, 0.9062, 0.4375, 0.875, 0.4375, 0.875, 0.375, 0.0, 0.0, 0.0, 0.0, 0.0, 0.0, 0.0, 0.0, 0.0, 0.0, 0.0, 0.0, 0.0, 0.0, 0.9062, 0.3125, 0.9062, 0.375, 0.875, 0.375, 0.875, 0.3125, 0.09375, 0.8228, 0.03125, 0.8591, 0.03125, 0.8125, 0.0625, 0.7818, 0.09375, 0.7818, 0.9062, 0.25, 0.9062, 0.3125, 0.875, 0.3125, 0.875, 0.25, 0.9062, 0.6875, 0.9062, 0.75, 0.875, 0.75, 0.875, 0.6875, 0.9062, 0.1875, 0.9062, 0.25, 0.875, 0.25, 0.875, 0.1875, 0.9062, 0.625, 0.9062, 0.6875, 0.875, 0.6875, 0.875, 0.625, 0.9062, 0.125, 0.9062, 0.1875, 0.875, 0.1875, 0.875, 0.125, 0.9062, 0.5625, 0.9062, 0.625, 0.875, 0.625, 0.875, 0.5625, 0.9375, 0.125, 0.9062, 0.125, 0.9062, 0.0625, 0.9688, 0.0625, 0.9687, 0.125, 0.9062, 0.5, 0.9062, 0.5625, 0.875, 0.5625, 0.875, 0.5, 0.125, 0.875, 0.09375, 0.875, 0.09375, 0.875, 0.9062, 0.4375, 0.9062, 0.5, 0.875, 0.5, 0.875, 0.4375, 0.875, 0.625, 0.875, 0.6875, 0.8437, 0.6875, 0.8438, 0.625, 0.875, 0.125, 0.875, 0.1875, 0.8437, 0.1875, 0.8438, 0.125, 0.875, 0.5625, 0.875, 0.625, 0.8438, 0.625, 0.8437, 0.5625, 0.875, 0.5, 0.875, 0.5625, 0.8437, 0.5625, 0.8437, 0.5, 0.1562, 0.875, 0.1562, 0.7505, 0.1562, 0.7811, 0.1562, 0.875, 0.875, 0.4375, 0.875, 0.5, 0.8437, 0.5, 0.8437, 0.4375, 0.875, 0.375, 0.875, 0.4375, 0.8437, 0.4375, 0.8438, 0.375, 0.875, 0.3125, 0.875, 0.375, 0.8438, 0.375, 0.8437, 0.3125, 0.875, 0.25, 0.875, 0.3125, 0.8437, 0.3125, 0.8438, 0.25, 0.8125, 0.625, 0.8125, 0.6875, 0.7812, 0.6875, 0.7812, 0.625, 0.7812, 0.5625, 0.8125, 0.5625, 0.875, 0.1875, 0.875, 0.25, 0.8438, 0.25, 0.8437, 0.1875, 0.8438, 0.375, 0.8437, 0.4375, 0.8125, 0.4375, 0.8125, 0.375, 0.8437, 0.3125, 0.8438, 0.375, 0.8125, 0.375, 0.8125, 0.3125, 0.8438, 0.25, 0.8437, 0.3125, 0.8125, 0.3125, 0.8125, 0.25, 0.8437, 0.1875, 0.8438, 0.25, 0.8125, 0.25, 0.8125, 0.1875, 0.8438, 0.625, 0.8437, 0.6875, 0.8125, 0.6875, 0.8125, 0.625, 0.8438, 0.125, 0.8437, 0.1875, 0.8125, 0.1875, 0.8125, 0.125, 0.8437, 0.5625, 0.8438, 0.625, 0.8125, 0.625, 0.8125, 0.5625, 0.8437, 0.5, 0.8437, 0.5625, 0.8125, 0.5625, 0.8125, 0.5, 0.8437, 0.4375, 0.8437, 0.5, 0.8125, 0.5, 0.8125, 0.4375, 0.8125, 0.125, 0.8125, 0.1875, 0.7812, 0.1875, 0.7812, 0.125, 0.8125, 0.5, 0.8125, 0.5625, 0.7812, 0.5625, 0.7812, 0.5, 0.8125, 0.4375, 0.8125, 0.5, 0.7812, 0.5, 0.7812, 0.4375, 0.8125, 0.375, 0.8125, 0.4375, 0.7812, 0.4375, 0.7812, 0.375, 0.8125, 0.3125, 0.8125, 0.375, 0.7812, 0.375, 0.7812, 0.3125, 0.8125, 0.75, 0.8125, 0.8125, 0.7812, 0.8125, 0.7812, 0.75, 0.8125, 0.25, 0.8125, 0.3125, 0.7812, 0.3125, 0.7812, 0.25, 0.8125, 0.6875, 0.8125, 0.75, 0.7812, 0.75, 0.7812, 0.6875, 0.8125, 0.1875, 0.8125, 0.25, 0.7812, 0.25, 0.7812, 0.1875, 0.7812, 0.3125, 0.7812, 0.375, 0.75, 0.375, 0.75, 0.3125, 0.7812, 0.25, 0.7812, 0.3125, 0.75, 0.3125, 0.75, 0.25, 0.7812, 0.6875, 0.7812, 0.75, 0.75, 0.75, 0.75, 0.6875, 0.7812, 0.1875, 0.7812, 0.25, 0.75, 0.25, 0.75, 0.1875, 0.7812, 0.625, 0.7812, 0.6875, 0.75, 0.6875, 0.75, 0.625, 0.7812, 0.125, 0.7812, 0.1875, 0.75, 0.1875, 0.75, 0.125, 0.7812, 0.5625, 0.7812, 0.625, 0.75, 0.625, 0.75, 0.5625, 0.9062, 0.9375, 0.03125, 0.9375, 0.7969, 1.0, 0.7812, 0.5, 0.7812, 0.5625, 0.75, 0.5625, 0.75, 0.5, 0.7812, 0.4375, 0.7812, 0.5, 0.75, 0.5, 0.75, 0.4375, 0.9687, 0.8125, 0.9062, 0.8125, 0.875, 0.8125, 0.875, 0.75, 0.9062, 0.75, 0.9375, 0.75, 0.9688, 0.75, 0.7812, 0.375, 0.7812, 0.4375, 0.75, 0.4375, 0.75, 0.375, 0.09375, 0.875, 0.09375, 0.8125, 0.09375, 0.875, 0.1562, 0.8125, 0.1562, 0.875, 0.1562, 0.8125, 0.125, 0.1875, 0.125, 0.25, 0.09375, 0.25, 0.09375, 0.1875, 0.1562, 0.75, 0.1562, 0.75, 0.1562, 0.75, 0.1562, 0.75, 0.1562, 0.75, 0.1562, 0.75, 0.1562, 0.75, 0.1562, 0.75, 0.1562, 0.75, 0.1562, 0.75, 0.1562, 0.75, 0.1562, 0.75, 0.125, 0.5, 0.125, 0.5625, 0.09375, 0.5625, 0.09375, 0.5, 0.1562, 0.875, 0.125, 0.875, 0.1562, 0.875, 0.1562, 0.875, 0.1562, 0.875, 0.1562, 0.875, 0.1562, 0.75, 0.1562, 0.8125, 0.1562, 0.8125, 0.25, 0.875, 0.1562, 0.875, 0.1562, 0.8125, 0.1875, 0.8125, 0.2188, 0.8125, 0.25, 0.8125, 0.0625, 0.9375, 0.9688, 0.9375, 0.9687, 0.875, 0.03125, 0.8591, 0.09375, 0.8228, 0.1562, 0.875, 0.1562, 0.875, 0.1562, 0.875, 0.1562, 0.875, 0.1562, 0.875, 0.1562, 0.875, 0.1562, 0.875, 0.1562, 0.875, 0.875, 0.8125, 0.8125, 0.8125, 0.8125, 0.75, 0.875, 0.75, 0.1562, 0.75, 0.1562, 0.75, 0.1562, 0.75, 0.1562, 0.75, 0.1562, 0.875, 0.1562, 0.875, 0.1562, 0.875, 0.1562, 0.875, 0.1562, 0.875, 0.1562, 0.75, 0.1562, 0.75, 0.1562, 0.875, 0.09375, 0.75, 0.09375, 0.75, 0.09375, 0.8125, 0.09375, 0.8125, 0.1562, 0.7501, 0.1562, 0.8749, 0.1562, 0.8749, 0.1562, 0.7501, 0.1562, 0.75, 0.1562, 0.75, 0.1562, 0.75, 0.1562, 0.75, 0.1562, 0.75, 0.1562, 0.75, 0.1562, 0.75, 0.1562, 0.75, 0.1562, 0.75, 0.1562, 0.75, 0.1562, 0.75, 0.1562, 0.75, 0.1358, 0.625, 0.1358, 0.6875, 0.09375, 0.6875, 0.09375, 0.625, 0.1562, 0.875, 0.1562, 0.875, 0.1562, 0.875, 0.1562, 0.875, 0.1562, 0.875, 0.1562, 0.875, 0.1562, 0.875, 0.1562, 0.875, 0.1562, 0.875, 0.1562, 0.875, 0.1562, 0.875, 0.1562, 0.875, 0.1562, 0.875, 0.1562, 0.875, 0.1562, 0.875, 0.1562, 0.875, 0.1562, 0.875, 0.1562, 0.875, 0.1562, 0.875, 0.1562, 0.875, 0.1562, 0.875, 0.1562, 0.875, 0.1562, 0.875, 0.1562, 0.875, 0.1562, 0.875, 0.1562, 0.875, 0.1562, 0.875, 0.1562, 0.875, 0.1562, 0.875, 0.1562, 0.875, 0.1562, 0.875, 0.1562, 0.875, 0.1562, 0.875, 0.1562, 0.875, 0.1562, 0.875, 0.1562, 0.875, 0.1562, 0.875, 0.1562, 0.875, 0.1562, 0.875, 0.1562, 0.875, 0.1562, 0.875, 0.1562, 0.875, 0.1562, 0.875, 0.1562, 0.875, 0.1562, 0.875, 0.1562, 0.875, 0.1562, 0.875, 0.1562, 0.875, 0.1562, 0.875, 0.1562, 0.875, 0.1562, 0.875, 0.1562, 0.875, 0.1562, 0.875, 0.1562, 0.875, 0.1562, 0.875, 0.1562, 0.875, 0.1562, 0.875, 0.1562, 0.875, 0.1562, 0.875, 0.1562, 0.875, 0.1562, 0.875, 0.1562, 0.875, 0.1562, 0.875, 0.1562, 0.875, 0.1562, 0.75, 0.1562, 0.75, 0.1562, 0.75, 0.1562, 0.75, 0.1562, 0.75, 0.1562, 0.75, 0.1562, 0.75, 0.1562, 0.75, 0.1562, 0.75, 0.1562, 0.75, 0.1562, 0.75, 0.1562, 0.75, 0.1562, 0.75, 0.1562, 0.75, 0.1562, 0.75, 0.1562, 0.75, 0.1562, 0.875, 0.1562, 0.875, 0.1562, 0.875, 0.1562, 0.75, 0.1562, 0.75, 0.1562, 0.75, 0.1562, 0.875, 0.125, 0.25, 0.125, 0.3125, 0.09375, 0.3125, 0.09375, 0.25, 0.1562, 0.875, 0.1562, 0.875, 0.1562, 0.875, 0.1562, 0.875, 0.1562, 0.875, 0.1562, 0.875, 0.1562, 0.875, 0.1562, 0.875, 0.1562, 0.875, 0.1562, 0.875, 0.1562, 0.875, 0.1562, 0.875, 0.1562, 0.875, 0.1562, 0.875, 0.1562, 0.875, 0.1562, 0.875, 0.1562, 0.75, 0.1562, 0.875, 0.1562, 0.875, 0.1562, 0.75, 0.1562, 0.875, 0.1562, 0.875, 0.1562, 0.875, 0.1562, 0.875, 0.1562, 0.875, 0.1562, 0.875, 0.1562, 0.875, 0.1562, 0.875, 0.1562, 0.875, 0.1562, 0.875, 0.1562, 0.875, 0.1562, 0.875, 0.1562, 0.875, 0.1562, 0.875, 0.1562, 0.875, 0.1562, 0.875, 0.1562, 0.875, 0.1562, 0.875, 0.1562, 0.875, 0.1562, 0.875, 0.1562, 0.875, 0.1562, 0.875, 0.1562, 0.875, 0.1562, 0.875, 0.1562, 0.875, 0.1562, 0.875, 0.1562, 0.875, 0.1562, 0.875, 0.7812, 0.875, 0.75, 0.875, 0.75, 0.875, 0.7812, 0.875, 0.75, 0.75, 0.7812, 0.75, 0.7812, 0.75, 0.75, 0.75, 0.1095, 0.7167, 0.09375, 0.7167, 0.09375, 0.6875, 0.1562, 0.875, 0.1562, 0.875, 0.1562, 0.875, 0.1562, 0.875, 0.1562, 0.875, 0.1562, 0.875, 0.125, 0.125, 0.125, 0.1875, 0.09375, 0.1875, 0.1094, 0.125, 0.1562, 0.875, 0.1562, 0.7811, 0.1562, 0.7502, 0.1562, 0.7501, 0.1562, 0.7501, 0.1562, 0.8749, 0.125, 0.75, 0.125, 0.75, 0.1094, 0.75, 0.1094, 0.75, 0.1562, 0.7505, 0.1562, 0.7501, 0.1562, 0.7502, 0.1562, 0.7501, 0.1562, 0.7501, 0.1562, 0.7502, 0.1562, 0.7505, 0.1562, 0.7502, 0.1562, 0.7811, 0.125, 0.875, 0.125, 0.875, 0.09375, 0.875, 0.09375, 0.8125, 0.09375, 0.8125, 0.09375, 0.875, 0.09375, 0.875, 0.125, 0.875, 0.125, 0.875, 0.1562, 0.875, 0.25, 0.875, 0.125, 0.9375, 0.125, 0.875, 0.1562, 0.875, 0.125, 0.9375, 0.7969, 1.0, 0.75, 0.9375, 0.9062, 0.9375, 0.25, 0.875, 0.7969, 1.0, 0.125, 0.9375, 0.9062, 0.9375, 0.9687, 0.875, 0.03125, 0.9375, 0.09375, 0.9375, 0.125, 0.9375, 0.7969, 1.0, 0.03125, 0.9375, 0.09375, 0.9375, 0.7969, 1.0, 0.1562, 0.875, 0.1562, 0.875, 0.1562, 0.875, 0.1562, 0.875, 0.1562, 0.875, 0.1562, 0.875, 0.1562, 0.875, 0.1562, 0.875, 0.1562, 0.875, 0.1562, 0.875, 0.1562, 0.875, 0.1562, 0.875, 0.1562, 0.875, 0.1562, 0.875, 0.1562, 0.875, 0.1562, 0.875, 0.1562, 0.875, 0.1562, 0.875, 0.1562, 0.875, 0.1562, 0.875, 0.1562, 0.875, 0.1562, 0.875, 0.1562, 0.875, 0.1562, 0.875, 0.1562, 0.875, 0.1562, 0.875, 0.1562, 0.875, 0.1562, 0.875, 0.1562, 0.7501, 0.1562, 0.75, 0.1562, 0.7501, 0.9062, 0.9375, 0.9062, 0.875, 0.9687, 0.875, 0.875, 0.875, 0.9062, 0.9375, 0.75, 0.9375, 0.7812, 0.875, 0.875, 0.875, 0.75, 0.9375, 0.75, 0.9375, 0.75, 0.875, 0.7812, 0.875, 0.1562, 0.875, 0.125, 0.875, 0.125, 0.875, 0.1562, 0.875, 0.1562, 0.875, 0.1562, 0.875, 0.1562, 0.875, 0.1562, 0.875, 0.1562, 0.875, 0.1562, 0.875, 0.1562, 0.875, 0.1562, 0.875, 0.1562, 0.875, 0.1562, 0.875, 0.1562, 0.875, 0.1562, 0.875, 0.1562, 0.875, 0.1562, 0.875, 0.1562, 0.875, 0.1562, 0.875, 0.1562, 0.875, 0.1562, 0.875, 0.1562, 0.875, 0.1562, 0.875, 0.1562, 0.875, 0.1562, 0.875, 0.1562, 0.875, 0.1562, 0.875, 0.1562, 0.875, 0.1562, 0.875, 0.1562, 0.875, 0.1562, 0.875, 0.1562, 0.875, 0.1562, 0.875, 0.1562, 0.875, 0.1562, 0.875, 0.1562, 0.875, 0.1562, 0.875, 0.1562, 0.875, 0.1562, 0.875, 0.1562, 0.875, 0.1562, 0.875, 0.1562, 0.875, 0.1562, 0.875, 0.1562, 0.875, 0.1562, 0.875, 0.1562, 0.875, 0.1562, 0.875, 0.1562, 0.875, 0.1562, 0.875, 0.1562, 0.875, 0.1562, 0.875, 0.1562, 0.875, 0.1562, 0.875, 0.1562, 0.875, 0.1562, 0.875, 0.125, 0.875, 0.125, 0.875, 0.1562, 0.875, 0.1562, 0.875, 0.1562, 0.875, 0.1562, 0.875, 0.1562, 0.875, 0.1562, 0.875, 0.1562, 0.875, 0.1562, 0.875, 0.1562, 0.875, 0.1562, 0.875, 0.127, 0.7517, 0.111, 0.752, 0.1094, 0.75, 0.125, 0.75, 0.09668, 0.8145, 0.097, 0.87, 0.09375, 0.875, 0.09375, 0.8125, 0.1519, 0.7527, 0.127, 0.7517, 0.125, 0.75, 0.1562, 0.75, 0.09639, 0.7535, 0.09668, 0.8145, 0.09375, 0.8125, 0.09375, 0.75, 0.1538, 0.872, 0.1519, 0.7527, 0.1562, 0.75, 0.1562, 0.875, 0.111, 0.752, 0.09639, 0.7535, 0.09375, 0.75, 0.1094, 0.75, 0.097, 0.87, 0.1251, 0.873, 0.125, 0.875, 0.09375, 0.875, 0.1251, 0.873, 0.1538, 0.872, 0.1562, 0.875, 0.125, 0.875, 0.1302, 0.7562, 0.1148, 0.757, 0.111, 0.752, 0.127, 0.7517, 0.1032, 0.8176, 0.104, 0.8605, 0.097, 0.87, 0.09668, 0.8145, 0.1432, 0.7582, 0.1302, 0.7562, 0.127, 0.7517, 0.1519, 0.7527, 0.1024, 0.7607, 0.1032, 0.8176, 0.09668, 0.8145, 0.09639, 0.7535, 0.1482, 0.8654, 0.1432, 0.7582, 0.1519, 0.7527, 0.1538, 0.872, 0.1148, 0.757, 0.1024, 0.7607, 0.09639, 0.7535, 0.111, 0.752, 0.104, 0.8605, 0.1257, 0.8678, 0.1251, 0.873, 0.097, 0.87, 0.1257, 0.8678, 0.1482, 0.8654, 0.1538, 0.872, 0.1251, 0.873, 0.1319, 0.7615, 0.1186, 0.7625, 0.1148, 0.757, 0.1302, 0.7562, 0.1095, 0.8196, 0.1105, 0.853, 0.104, 0.8605, 0.1032, 0.8176, 0.1357, 0.7627, 0.1319, 0.7615, 0.1302, 0.7562, 0.1432, 0.7582, 0.1083, 0.7672, 0.1095, 0.8196, 0.1032, 0.8176, 0.1024, 0.7607, 0.1424, 0.8593, 0.1357, 0.7627, 0.1432, 0.7582, 0.1482, 0.8654, 0.1186, 0.7625, 0.1083, 0.7672, 0.1024, 0.7607, 0.1148, 0.757, 0.1105, 0.853, 0.1267, 0.8617, 0.1257, 0.8678, 0.104, 0.8605, 0.1267, 0.8617, 0.1424, 0.8593, 0.1482, 0.8654, 0.1257, 0.8678, 0.1283, 0.7665, 0.1311, 0.769, 0.1367, 0.8512, 0.1259, 0.8553, 0.1161, 0.8469, 0.115, 0.8237, 0.1138, 0.7729, 0.1218, 0.7675, 0.1283, 0.7665, 0.1218, 0.7675, 0.1186, 0.7625, 0.1319, 0.7615, 0.115, 0.8237, 0.1161, 0.8469, 0.1105, 0.853, 0.1095, 0.8196, 0.1311, 0.769, 0.1283, 0.7665, 0.1319, 0.7615, 0.1357, 0.7627, 0.1138, 0.7729, 0.115, 0.8237, 0.1095, 0.8196, 0.1083, 0.7672, 0.1367, 0.8512, 0.1311, 0.769, 0.1357, 0.7627, 0.1424, 0.8593, 0.1218, 0.7675, 0.1138, 0.7729, 0.1083, 0.7672, 0.1186, 0.7625, 0.1161, 0.8469, 0.1259, 0.8553, 0.1267, 0.8617, 0.1105, 0.853, 0.1259, 0.8553, 0.1367, 0.8512, 0.1424, 0.8593, 0.1267, 0.8617, 0.1562, 0.875, 0.1562, 0.875, 0.1562, 0.875, 0.1562, 0.875, 0.1562, 0.875, 0.1562, 0.875, 0.0, 0.0, 0.0, 0.0, 0.0, 0.0, 0.1562, 0.7501, 0.1562, 0.7501, 0.1562, 0.7501, 0.1562, 0.875, 0.7812, 0.75, 0.7812, 0.875, 0.1562, 0.875, 0.1562, 0.875, 0.7812, 0.875, 0.75, 0.875, 0.1562, 0.875, 0.09375, 0.6875, 0.1358, 0.6875, 0.1095, 0.7167, 0.1358, 0.6875, 0.1358, 0.7167, 0.1095, 0.7167, 0.1562, 0.875, 0.1562, 0.875, 0.1562, 0.875, 0.1562, 0.875, 0.1562, 0.875, 0.1562, 0.875, 0.1562, 0.875, 0.1562, 0.875, 0.1562, 0.875, 0.1562, 0.875, 0.1562, 0.875, 0.1562, 0.875, 0.1562, 0.875, 0.1562, 0.875, 0.1562, 0.875, 0.1562, 0.875, 0.1562, 0.875, 0.1562, 0.875, 0.1562, 0.875, 0.1562, 0.875, 0.1562, 0.875, 0.1562, 0.875, 0.1562, 0.875, 0.1562, 0.875, 0.1562, 0.875, 0.1562, 0.875, 0.1562, 0.875, 0.1562, 0.875, 0.1562, 0.875, 0.1562, 0.875, 0.1562, 0.875, 0.1562, 0.875, 0.1562, 0.875, 0.1562, 0.875, 0.1562, 0.875, 0.1562, 0.875, 0.1562, 0.875, 0.1562, 0.875, 0.1562, 0.875, 0.1562, 0.875, 0.1562, 0.875, 0.1562, 0.875, 0.1562, 0.875, 0.1562, 0.875, 0.75, 0.75, 0.7812, 0.75, 0.7812, 0.75, 0.75, 0.75, 0.09375, 0.8228, 0.09375, 0.7818, 0.09375, 0.8125, 0.09375, 0.875, 0.09375, 0.7818, 0.09375, 0.7167, 0.09375, 0.75, 0.09375, 0.8125, 0.7812, 0.875, 0.75, 0.875, 0.75, 0.875, 0.7812, 0.875, 0.125, 0.875, 0.09375, 0.8228, 0.09375, 0.875, 0.125, 0.875, 0.1562, 0.8125, 0.1562, 0.875, 0.1562, 0.875, 0.1562, 0.8125, 0.1562, 0.875, 0.1562, 0.875, 0.1562, 0.875, 0.1562, 0.875, 0.1562, 0.875, 0.125, 0.875, 0.125, 0.875, 0.1562, 0.875, 0.1095, 0.7167, 0.1358, 0.7167, 0.125, 0.75, 0.1094, 0.75, 0.1358, 0.7167, 0.1562, 0.7167, 0.1562, 0.75, 0.125, 0.75, 0.1562, 0.7167, 0.1562, 0.8125, 0.1562, 0.8125, 0.1562, 0.75, 0.7812, 0.8125, 0.7812, 0.875, 0.7812, 0.875, 0.7812, 0.75, 0.7812, 0.75, 0.1562, 0.875, 0.1562, 0.875, 0.1562, 0.875, 0.1562, 0.875, 0.1562, 0.875, 0.1562, 0.875, 0.1562, 0.875, 0.1562, 0.875, 0.1562, 0.875, 0.1562, 0.875, 0.1562, 0.875, 0.1562, 0.875, 0.1562, 0.875, 0.1562, 0.875, 0.1562, 0.875, 0.1562, 0.875, 0.1562, 0.875, 0.1562, 0.875, 0.1562, 0.875, 0.1562, 0.875, 0.1562, 0.875, 0.1562, 0.875, 0.1562, 0.875, 0.1562, 0.875, 0.09375, 0.7167, 0.1095, 0.7167, 0.1094, 0.75, 0.09375, 0.75, 0.1562, 0.875, 0.1562, 0.875, 0.1562, 0.875, 0.1562, 0.875, 0.1562, 0.875, 0.1562, 0.875, 0.1562, 0.875, 0.1562, 0.875, 0.1562, 0.875, 0.1562, 0.875, 0.1562, 0.875, 0.1562, 0.875])
me_sphere.materials.append(mat_body)
me_sphere.materials.append(mat_trim)
me_sphere.materials.append(mat_accent)
me_sphere.update()
arm_armature = bpy.data.armatures.new('Armature')  # bones are not reproduced

# ---- objects
ob_gun = bpy.data.objects.new('Gun', me_sphere)
ob_armature = bpy.data.objects.new('Armature', arm_armature)

# ---- transforms, parenting, visibility, modifiers, constraints
ob_gun.parent = ob_armature
ob_gun.matrix_parent_inverse = Matrix(((0.3333, -0.0, 0.0, -0.0), (-0.0, 0.3333, -0.0, 0.0), (0.0, -0.0, 0.25, -1.49e-08), (-0.0, 0.0, -0.0, 1.0)))
ob_gun.location = (0.0, 0.0, 0.07836)
ob_gun.scale = (1.229, 1.229, 1.229)
_vg = ob_gun.vertex_groups.new(name='Turret')
for _i, _w in zip([0, 1, 2, 3, 4, 5, 6, 7, 8, 9, 10, 11, 12, 13, 14, 15, 16, 17, 18, 19, 20, 21, 22, 23, 24, 25, 26, 27, 28, 29, 30, 31, 32, 33, 34, 35, 36, 37, 38, 39, 40, 41, 42, 43, 44, 45, 46, 47, 48, 49, 50, 51, 52, 53, 54, 55, 56, 57, 58, 59, 60, 61, 62, 63, 64, 65, 66, 67, 68, 69, 70, 71, 72, 73, 74, 75, 76, 77, 78, 79, 80, 81, 82, 83, 84, 85, 86, 87, 88, 89, 90, 91, 92, 93, 94, 95, 96, 97, 98, 99, 100, 101, 102, 103, 104, 105, 106, 107, 108, 109, 110, 111, 112, 113, 114, 115, 116, 117, 118, 119, 120, 121, 122, 123, 124, 125, 126, 127, 128, 129, 130, 131, 132, 133, 134, 135, 136, 137, 138, 139, 140, 141, 142, 143, 144, 145, 146, 147, 148, 149, 150, 151, 152, 153, 154, 155, 156, 157, 158, 159, 160, 161, 162, 163, 164, 165, 166, 167, 168, 169, 170, 171, 172, 173, 174, 175, 176, 177, 178, 179, 180, 181, 182, 183, 184, 185, 186, 187, 188, 189, 190, 191, 192, 193, 194, 195, 196, 197, 198, 199, 200, 201, 202, 203, 204, 205, 206, 207, 208, 209, 210, 211, 212, 213, 214, 215, 216, 217, 218, 219, 220, 221, 222, 223, 224, 225, 226, 227, 228, 229, 230, 231, 232, 233, 234, 235, 236, 237, 238, 239, 240, 241, 242, 243, 244, 245, 246, 247, 248, 249, 250, 251, 252, 253, 254, 255, 256, 257, 258, 259, 260, 261, 262, 263, 264, 265, 266, 267, 268, 269, 270, 271, 272, 273, 274, 275, 276, 277, 278, 279, 280, 281, 282, 283, 284, 285, 286, 287, 288, 289, 290, 291, 292, 293, 294, 295, 296, 297, 298, 299, 300, 301, 302, 303, 304, 305, 306, 307, 308, 309, 310, 311, 312, 313, 314, 315, 316, 317, 318, 319, 320, 321, 322, 323, 324, 325, 326, 327, 328, 329, 330, 331, 332, 333, 334, 335, 336, 337, 338, 339, 340, 341, 342, 343, 344, 345, 346, 347, 348, 349, 350, 351, 352, 353, 354, 355, 356, 357, 358, 359, 360, 361, 362, 363, 364, 365, 366, 367, 368, 369, 370, 371, 372, 373, 374, 375, 376, 377, 378, 379, 380, 381, 382, 383, 384, 385, 386, 387, 388, 389, 390, 391, 392, 393, 394, 395, 396, 397, 398, 399], [1.0, 1.0, 1.0, 1.0, 1.0, 1.0, 1.0, 1.0, 0.9786, 1.0, 1.0, 1.0, 1.0, 1.0, 1.0, 1.0, 1.0, 1.0, 1.0, 1.0, 1.0, 1.0, 1.0, 1.0, 1.0, 1.0, 1.0, 1.0, 1.0, 1.0, 1.0, 1.0, 1.0, 1.0, 1.0, 1.0, 1.0, 1.0, 1.0, 1.0, 1.0, 1.0, 1.0, 1.0, 1.0, 1.0, 1.0, 1.0, 1.0, 1.0, 1.0, 1.0, 1.0, 1.0, 1.0, 1.0, 1.0, 1.0, 1.0, 1.0, 1.0, 1.0, 1.0, 1.0, 1.0, 1.0, 1.0, 1.0, 1.0, 1.0, 1.0, 1.0, 1.0, 1.0, 1.0, 1.0, 1.0, 1.0, 1.0, 1.0, 1.0, 1.0, 1.0, 1.0, 1.0, 1.0, 1.0, 1.0, 1.0, 1.0, 1.0, 1.0, 1.0, 1.0, 1.0, 1.0, 1.0, 1.0, 1.0, 1.0, 1.0, 1.0, 1.0, 1.0, 1.0, 1.0, 1.0, 1.0, 1.0, 1.0, 1.0, 1.0, 1.0, 1.0, 1.0, 1.0, 1.0, 1.0, 1.0, 1.0, 1.0, 1.0, 1.0, 1.0, 1.0, 1.0, 1.0, 1.0, 1.0, 1.0, 1.0, 1.0, 1.0, 1.0, 1.0, 1.0, 1.0, 1.0, 1.0, 1.0, 1.0, 1.0, 1.0, 1.0, 1.0, 1.0, 1.0, 1.0, 1.0, 1.0, 1.0, 1.0, 1.0, 1.0, 1.0, 1.0, 1.0, 1.0, 1.0, 1.0, 1.0, 1.0, 1.0, 1.0, 1.0, 1.0, 1.0, 1.0, 1.0, 1.0, 1.0, 1.0, 1.0, 1.0, 1.0, 1.0, 1.0, 1.0, 1.0, 1.0, 1.0, 1.0, 1.0, 1.0, 1.0, 1.0, 1.0, 1.0, 1.0, 1.0, 1.0, 1.0, 1.0, 1.0, 1.0, 1.0, 1.0, 1.0, 1.0, 1.0, 1.0, 1.0, 1.0, 1.0, 1.0, 1.0, 1.0, 1.0, 1.0, 1.0, 1.0, 1.0, 1.0, 1.0, 1.0, 1.0, 1.0, 1.0, 1.0, 1.0, 1.0, 1.0, 1.0, 1.0, 1.0, 1.0, 1.0, 1.0, 1.0, 1.0, 1.0, 1.0, 0.9844, 0.9841, 0.9844, 0.9841, 1.0, 1.0, 0.981, 0.9855, 0.9899, 0.9961, 0.9904, 1.0, 1.0, 0.9775, 0.9765, 0.9855, 0.9743, 1.0, 1.0, 0.9872, 0.9937, 0.9939, 0.9937, 0.997, 0.9941, 0.9983, 0.9982, 0.9977, 0.9978, 0.9978, 0.989, 0.9933, 0.996, 0.9977, 0.9932, 1.0, 0.989, 0.9907, 0.9945, 0.9978, 0.9957, 0.9973, 0.9948, 0.9933, 0.9938, 0.9939, 0.9937, 0.9977, 0.9977, 0.9978, 0.9978, 0.9935, 0.9937, 0.9938, 0.9937, 0.9977, 0.9977, 0.9978, 0.9978, 0.9903, 0.9912, 0.9944, 0.994, 0.9985, 0.9968, 1.0, 0.9985, 0.9968, 0.9982, 0.9966, 0.9962, 1.0, 1.0, 0.9936, 0.9937, 0.9937, 0.9937, 0.9977, 0.9977, 0.9977, 0.9977, 0.9771, 1.0, 0.9847, 1.0, 1.0, 1.0, 1.0, 1.0, 0.9965, 0.9985, 0.9966, 0.9967, 0.9966, 0.9982, 0.9985, 0.9966, 0.9963, 0.991, 0.9946, 0.9954, 0.9959, 0.9918, 0.9935, 0.995, 0.9955, 0.992, 0.9952, 0.9914, 0.9948, 0.9949, 0.9949, 0.9949, 0.9931, 0.9937, 0.9946, 0.9928, 0.9927, 0.9947, 0.993, 0.9842, 0.985, 0.983, 0.9829, 0.986, 0.9837, 0.9867, 0.9837, 0.9844, 0.985, 0.9833, 0.9833, 0.9857, 0.9838, 0.9858, 0.9839, 0.9845, 0.985, 0.9836, 0.9836, 0.9854, 0.984, 0.9855, 0.9841, 0.9849, 0.985, 0.985, 0.9846, 0.985, 0.9838, 0.9838, 0.9852, 0.9842, 0.9852, 0.9843, 1.0, 0.9936, 0.9937, 0.9938, 0.9937, 0.9977, 0.9977, 0.9978, 0.9978, 1.0, 1.0, 1.0, 1.0]): _vg.add([_i], _w, 'REPLACE')
_vg = ob_gun.vertex_groups.new(name='Hinge')
for _i, _w in zip([0, 1, 2, 3, 4, 5, 6, 7, 9, 10, 11, 12, 13, 14, 15, 16, 17, 18, 19, 20, 21, 22, 23, 24, 25, 26, 27, 28, 29, 30, 31, 32, 33, 34, 35, 36, 37, 38, 39, 40, 41, 42, 43, 44, 45, 46, 47, 48, 49, 50, 51, 52, 53, 54, 55, 56, 57, 58, 59, 60, 61, 62, 63, 64, 65, 66, 67, 68, 69, 70, 71, 72, 73, 74, 75, 76, 77, 78, 79, 80, 81, 82, 83, 84, 85, 86, 87, 88, 89, 90, 91, 92, 93, 94, 95, 96, 97, 98, 99, 100, 101, 102, 103, 104, 105, 106, 107, 108, 109, 110, 111, 112, 113, 114, 115, 116, 117, 118, 119, 120, 121, 122, 123, 124, 125, 126, 127, 128, 129, 130, 131, 132, 133, 134, 135, 136, 137, 138, 139, 140, 141, 142, 143, 144, 145, 146, 147, 148, 149, 150, 151, 152, 153, 154, 155, 156, 157, 158, 159, 160, 161, 162, 163, 164, 165, 166, 167, 168, 169, 170, 171, 172, 173, 174, 175, 176, 177, 178, 179, 180, 181, 182, 183, 184, 185, 186, 187, 188, 189, 190, 191, 192, 193, 194, 195, 196, 197, 198, 199, 200, 201, 202, 203, 204, 205, 206, 207, 208, 209, 210, 211, 212, 213, 214, 215, 216, 217, 218, 219, 220, 221, 222, 223, 224, 225, 226, 227, 228, 229, 230, 231, 236, 237, 239, 241, 243, 244, 247, 248, 249, 250, 251, 255, 258, 266, 267, 271, 273, 274, 297, 303, 304, 314, 316, 317, 318, 319, 320, 330, 331, 332, 333, 334, 335, 336, 337, 338, 339, 340, 341, 342, 343, 344, 345, 346, 347, 348, 349, 350, 351, 358, 366, 387, 396, 397], [0.0, 0.0, 0.0, 0.0, 0.0, 0.0, 0.0, 0.0, 0.0, 0.0, 0.0, 0.0, 0.0, 0.0, 0.0, 0.0, 0.0, 0.0, 0.0, 0.0, 0.0, 0.0, 0.0, 0.0, 0.0, 0.0, 0.0, 0.0, 0.0, 0.0, 0.0, 0.0, 0.0, 0.0, 0.0, 0.0, 0.0, 0.0, 0.0, 0.0, 0.0, 0.0, 0.0, 0.0, 0.0, 0.0, 0.0, 0.0, 0.0, 0.0, 0.0, 0.0, 0.0, 0.0, 0.0, 0.0, 0.0, 0.0, 0.0, 0.0, 0.0, 0.0, 0.0, 0.0, 0.0, 0.0, 0.0, 0.0, 0.0, 0.0, 0.0, 0.0, 0.0, 0.0, 0.0, 0.0, 0.0, 0.0, 0.0, 0.0, 0.0, 0.0, 0.0, 0.0, 0.0, 0.0, 0.0, 0.0, 0.0, 0.0, 0.0, 0.0, 0.0, 0.0, 0.0, 0.0, 0.0, 0.0, 0.0, 0.0, 0.0, 0.0, 0.0, 0.0, 0.0, 0.0, 0.0, 0.0, 0.0, 0.0, 0.0, 0.0, 0.0, 0.0, 0.0, 0.0, 0.0, 0.0, 0.0, 0.0, 0.0, 0.0, 0.0, 0.0, 0.0, 0.0, 0.0, 0.0, 0.0, 0.0, 0.0, 0.0, 0.0, 0.0, 0.0, 0.0, 0.0, 0.0, 0.0, 0.0, 0.0, 0.0, 0.0, 0.0, 0.0, 0.0, 0.0, 0.0, 0.0, 0.0, 0.0, 0.0, 0.0, 0.0, 0.0, 0.0, 0.0, 0.0, 0.0, 0.0, 0.0, 0.0, 0.0, 0.0, 0.0, 0.0, 0.0, 0.0, 0.0, 0.0, 0.0, 0.0, 0.0, 0.0, 0.0, 0.0, 0.0, 0.0, 0.0, 0.0, 0.0, 0.0, 0.0, 0.0, 0.0, 0.0, 0.0, 0.0, 0.0, 0.0, 0.0, 0.0, 0.0, 0.0, 0.0, 0.0, 0.0, 0.0, 0.0, 0.0, 0.0, 0.0, 0.0, 0.0, 0.0, 0.0, 0.0, 0.0, 0.0, 0.0, 0.0, 0.0, 0.0, 0.0, 0.0, 0.0, 0.0, 0.0, 0.0, 0.0, 0.0, 0.0, 0.0, 0.0, 0.0, 0.0, 0.0, 0.0, 0.0, 0.0, 0.0, 0.0, 0.0, 0.0, 0.0, 0.0, 0.0, 0.0, 0.001119, 0.0, 0.0, 0.0, 0.0, 0.0, 0.0, 0.0, 0.0, 0.0, 0.0, 0.0, 0.0, 0.0, 0.0, 0.0, 0.0, 0.0, 0.0, 0.0, 0.0, 0.0, 0.0, 0.0, 0.0, 0.0, 0.0, 0.0, 0.0, 0.0, 0.0, 0.0, 0.0, 0.0, 0.0, 0.0, 0.0, 0.0, 0.0, 0.0, 0.0, 0.0, 0.0, 0.0, 0.0, 0.0, 0.0]): _vg.add([_i], _w, 'REPLACE')
_m = ob_gun.modifiers.new('Mirror', 'MIRROR')
_m.merge_threshold = 0.066
_m = ob_gun.modifiers.new('Armature', 'ARMATURE')
_m.object = ob_armature
ob_armature.location = (0.0, 0.0, 5.96e-08)
ob_armature.scale = (3.0, 3.0, 4.0)
ob_armature.show_in_front = True

# ---- collection membership
col_collection.objects.link(ob_gun)
col_collection.objects.link(ob_armature)

# ---- scene / render settings (as saved in the file)
scene.frame_start = 1; scene.frame_end = 250; scene.frame_set(1)
scene.render.engine = 'BLENDER_EEVEE_NEXT'
scene.cycles.sampling_pattern = 'TABULATED_SOBOL'
scene.view_settings.view_transform = 'Filmic'
bpy.context.view_layer.update()

# ---- added for rendering (the .blend has no active camera and no usable light): camera, sun
cam_auto = bpy.data.cameras.new('AutoCamera')
cam_auto.lens = 50.0
cam_auto.sensor_width = 36.0
cam_auto.clip_end = 1000.0
ob_auto_camera = bpy.data.objects.new('AutoCamera', cam_auto)
scene.collection.objects.link(ob_auto_camera)
ob_auto_camera.location = (9.03976, -9.66782, 8.99285)
ob_auto_camera.rotation_euler = (1.09748, -7.21219e-08, 0.694738)
scene.camera = ob_auto_camera
light_auto_sun = bpy.data.lights.new('AutoSun', 'SUN')
light_auto_sun.energy = 3.0
light_auto_sun.angle = 0.0523599
ob_auto_sun = bpy.data.objects.new('AutoSun', light_auto_sun)
scene.collection.objects.link(ob_auto_sun)
ob_auto_sun.rotation_euler = (0.872665, 0.174533, 0.523599)
bpy.context.view_layer.update()
